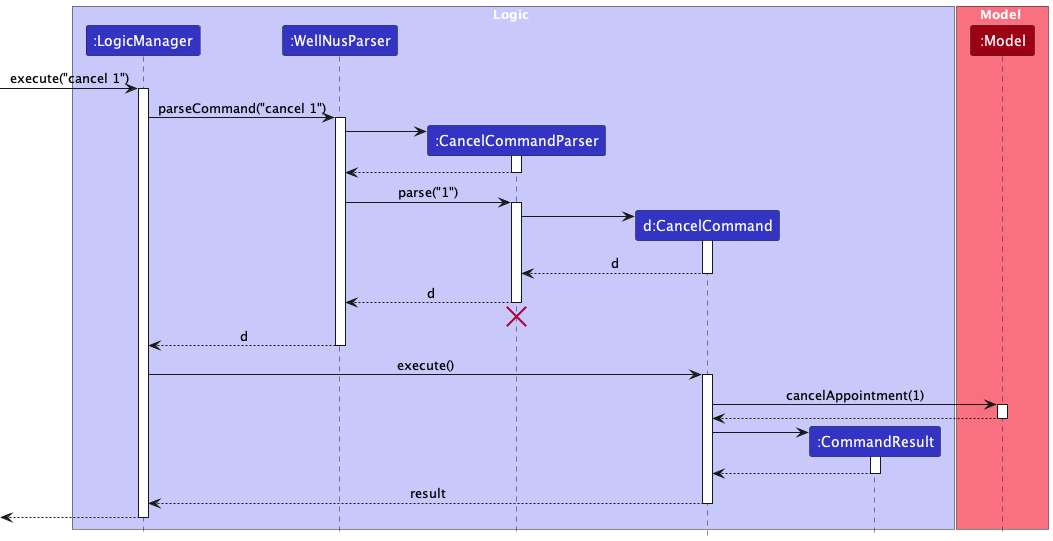

The diagram above was rendered by PlantUML. Its source (embedded in the PNG):
@startuml
!include style.puml
skinparam ArrowFontStyle plain

box Logic LOGIC_COLOR_T1
participant ":LogicManager" as LogicManager LOGIC_COLOR
participant ":WellNusParser" as WellNusParser LOGIC_COLOR
participant ":CancelCommandParser" as CancelCommandParser LOGIC_COLOR
participant "d:CancelCommand" as CancelCommand LOGIC_COLOR
participant ":CommandResult" as CommandResult LOGIC_COLOR
end box

box Model MODEL_COLOR_T1
participant ":Model" as Model MODEL_COLOR
end box

[-> LogicManager : execute("cancel 1")
activate LogicManager

LogicManager -> WellNusParser : parseCommand("cancel 1")
activate WellNusParser

create CancelCommandParser
WellNusParser -> CancelCommandParser
activate CancelCommandParser

CancelCommandParser --> WellNusParser
deactivate CancelCommandParser

WellNusParser -> CancelCommandParser : parse("1")
activate CancelCommandParser

create CancelCommand
CancelCommandParser -> CancelCommand
activate CancelCommand

CancelCommand --> CancelCommandParser : d
deactivate CancelCommand

CancelCommandParser --> WellNusParser : d
deactivate CancelCommandParser
'Hidden arrow to position the destroy marker below the end of the activation bar.
CancelCommandParser -[hidden]-> WellNusParser
destroy CancelCommandParser

WellNusParser --> LogicManager : d
deactivate WellNusParser

LogicManager -> CancelCommand : execute()
activate CancelCommand

CancelCommand -> Model : cancelAppointment(1)
activate Model

Model --> CancelCommand
deactivate Model

create CommandResult
CancelCommand -> CommandResult
activate CommandResult

CommandResult --> CancelCommand
deactivate CommandResult

CancelCommand --> LogicManager : result
deactivate CancelCommand

[<--LogicManager
deactivate LogicManager
@enduml